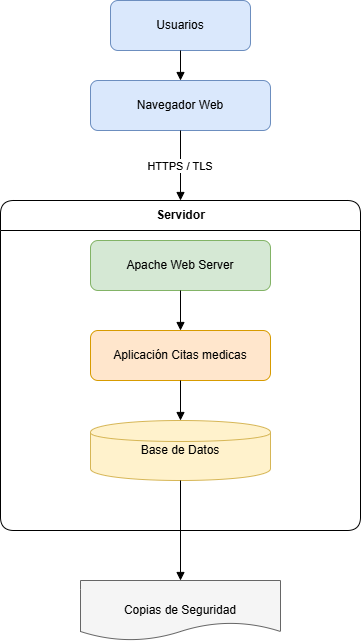

The diagram above was exported from draw.io. Its source (the exported page's mxGraphModel, read from the mxfile embedded in the PNG):
<mxGraphModel dx="1406" dy="746" grid="1" gridSize="10" guides="1" tooltips="1" connect="1" arrows="1" fold="1" page="1" pageScale="1" pageWidth="827" pageHeight="1169" math="0" shadow="0">
  <root>
    <mxCell id="0" />
    <mxCell id="1" parent="0" />
    <mxCell id="2" parent="1" style="rounded=1;whiteSpace=wrap;html=1;fillColor=#dae8fc;strokeColor=#6c8ebf;" value="Usuarios" vertex="1">
      <mxGeometry height="50" width="140" x="280" y="20" as="geometry" />
    </mxCell>
    <mxCell id="3" parent="1" style="rounded=1;whiteSpace=wrap;html=1;fillColor=#dae8fc;strokeColor=#6c8ebf;" value="Navegador Web" vertex="1">
      <mxGeometry height="50" width="180" x="260" y="100" as="geometry" />
    </mxCell>
    <mxCell id="4" parent="1" style="swimlane;rounded=1;html=1;startSize=30;" value="Servidor" vertex="1">
      <mxGeometry height="330" width="360" x="170" y="220" as="geometry" />
    </mxCell>
    <mxCell id="5" parent="4" style="rounded=1;whiteSpace=wrap;html=1;fillColor=#d5e8d4;strokeColor=#82b366;" value="Apache Web Server" vertex="1">
      <mxGeometry height="50" width="180" x="90" y="40" as="geometry" />
    </mxCell>
    <mxCell id="6" parent="4" style="rounded=1;whiteSpace=wrap;html=1;fillColor=#ffe6cc;strokeColor=#d79b00;" value="Aplicación Citas medicas" vertex="1">
      <mxGeometry height="50" width="180" x="90" y="130" as="geometry" />
    </mxCell>
    <mxCell id="7" parent="4" style="shape=cylinder;whiteSpace=wrap;html=1;fillColor=#fff2cc;strokeColor=#d6b656;" value="Base de Datos" vertex="1">
      <mxGeometry height="60" width="180" x="90" y="220" as="geometry" />
    </mxCell>
    <mxCell id="11" edge="1" parent="4" source="5" style="endArrow=block;" target="6" value="">
      <mxGeometry relative="1" as="geometry" />
    </mxCell>
    <mxCell id="12" edge="1" parent="4" source="6" style="endArrow=block;" target="7" value="">
      <mxGeometry relative="1" as="geometry" />
    </mxCell>
    <mxCell id="8" parent="1" style="shape=document;whiteSpace=wrap;html=1;fillColor=#f5f5f5;strokeColor=#666666;" value="Copias de Seguridad" vertex="1">
      <mxGeometry height="60" width="200" x="250" y="600" as="geometry" />
    </mxCell>
    <mxCell id="9" edge="1" parent="1" source="2" style="endArrow=block;" target="3" value="">
      <mxGeometry relative="1" as="geometry" />
    </mxCell>
    <mxCell id="10" edge="1" parent="1" source="3" style="endArrow=block;" target="4" value="HTTPS / TLS">
      <mxGeometry relative="1" as="geometry" />
    </mxCell>
    <mxCell id="13" edge="1" parent="1" source="7" style="endArrow=block;" target="8" value="">
      <mxGeometry relative="1" as="geometry" />
    </mxCell>
  </root>
</mxGraphModel>